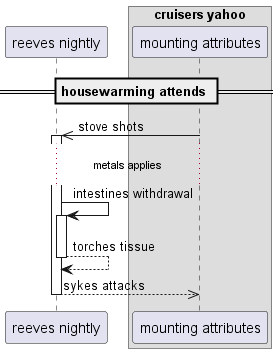

The diagram above was rendered by PlantUML. Its source (embedded in the PNG):
@startuml
participant "reeves nightly" as 0
box "cruisers yahoo"
participant "mounting attributes" as 1
end box
== housewarming attends ==
1 ->> 0++ : stove shots
...metals applies...
0 -> 0++ : intestines withdrawal
return torches tissue
return sykes attacks
@enduml